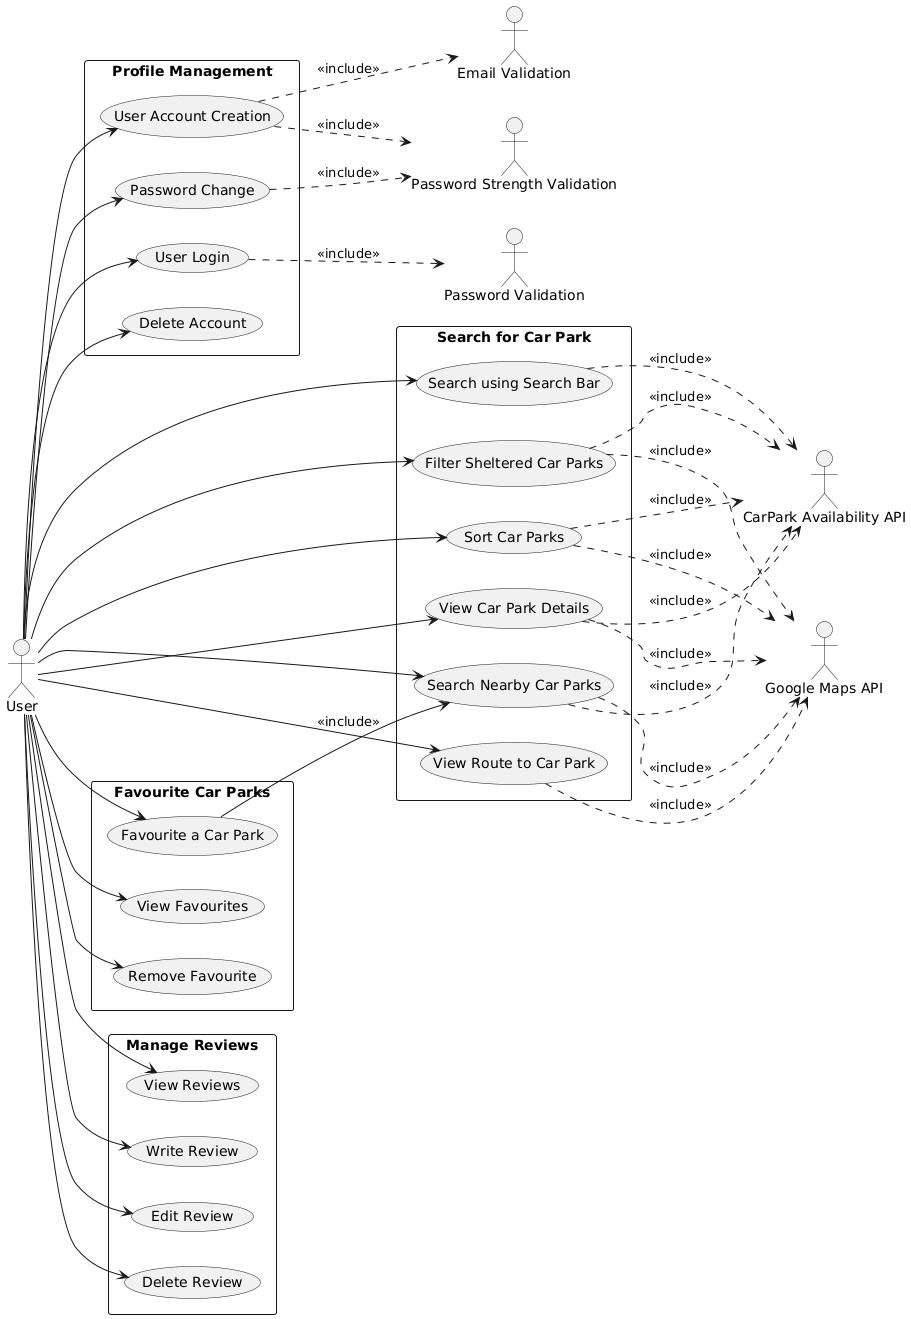

The diagram above was rendered by PlantUML. Its source (embedded in the PNG):
@startuml
left to right direction
skinparam packageStyle rectangle

actor User

package "Profile Management" {
    usecase "User Account Creation" as UC1_1
    usecase "User Login" as UC1_2
    usecase "Password Change" as UC1_3
    usecase "Delete Account" as UC1_4
}

package "Search for Car Park" {
    usecase "Search Nearby Car Parks" as UC2_1
    usecase "Search using Search Bar" as UC2_2
    usecase "Filter Sheltered Car Parks" as UC2_3
    usecase "Sort Car Parks" as UC2_4
    usecase "View Car Park Details" as UC2_5
    usecase "View Route to Car Park" as UC2_6
}

package "Favourite Car Parks" {
    usecase "Favourite a Car Park" as UC3_1
    usecase "View Favourites" as UC3_2
    usecase "Remove Favourite" as UC3_3
}

package "Manage Reviews" {
    usecase "View Reviews" as UC4_1
    usecase "Write Review" as UC4_2
    usecase "Edit Review" as UC4_3
    usecase "Delete Review" as UC4_4
}

' User interactions
User --> UC1_1
User --> UC1_2
User --> UC1_3
User --> UC1_4

User --> UC2_1
User --> UC2_2
User --> UC2_3
User --> UC2_4
User --> UC2_5
User --> UC2_6

User --> UC3_1
User --> UC3_2
User --> UC3_3

User --> UC4_1
User --> UC4_2
User --> UC4_3
User --> UC4_4

' Include relationships
UC1_1 .down.> "Email Validation" : <<include>>
UC1_1 .down.> "Password Strength Validation" : <<include>>
UC1_3 .down.> "Password Strength Validation" : <<include>>
UC1_2 .down.> "Password Validation" : <<include>>

UC2_1 .down.> "Google Maps API" : <<include>>
UC2_1 .down.> "CarPark Availability API" : <<include>>
UC2_2 .down.> "CarPark Availability API" : <<include>>
UC2_3 .down.> "Google Maps API" : <<include>>
UC2_3 .down.> "CarPark Availability API" : <<include>>
UC2_4 .down.> "Google Maps API" : <<include>>
UC2_4 .down.> "CarPark Availability API" : <<include>>
UC2_5 .down.> "Google Maps API" : <<include>>
UC2_5 .down.> "CarPark Availability API" : <<include>>
UC2_6 .down.> "Google Maps API" : <<include>>

UC3_1 --> UC2_1 : <<include>>
@enduml